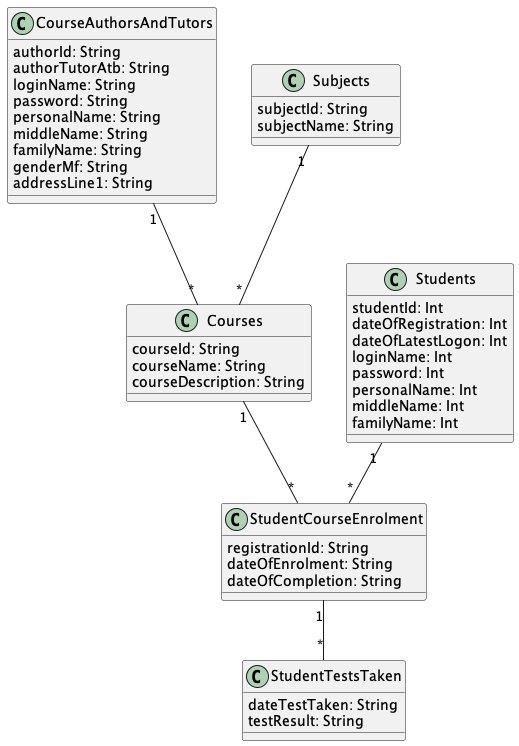

The diagram above was rendered by PlantUML. Its source (embedded in the PNG):
@startuml "ELearning"


class CourseAuthorsAndTutors{
  authorId: String
  authorTutorAtb: String
  loginName: String
  password: String
  personalName: String
  middleName: String
  familyName: String
  genderMf: String
  addressLine1: String
}

class Students{
  studentId: Int
  dateOfRegistration: Int
  dateOfLatestLogon: Int
  loginName: Int
  password: Int
  personalName: Int
  middleName: Int
  familyName: Int
}

class Subjects{
  subjectId: String
  subjectName: String
}

class Courses{
  courseId: String
  courseName: String
  courseDescription: String
}

class StudentCourseEnrolment{
  registrationId: String
  dateOfEnrolment: String
  dateOfCompletion: String
}

class StudentTestsTaken{
  dateTestTaken: String
  testResult: String
}



CourseAuthorsAndTutors "1" -- "*" Courses

Students "1" -- "*" StudentCourseEnrolment

Subjects "1" -- "*" Courses

Courses "1" -- "*" StudentCourseEnrolment

StudentCourseEnrolment "1" -- "*" StudentTestsTaken


@enduml